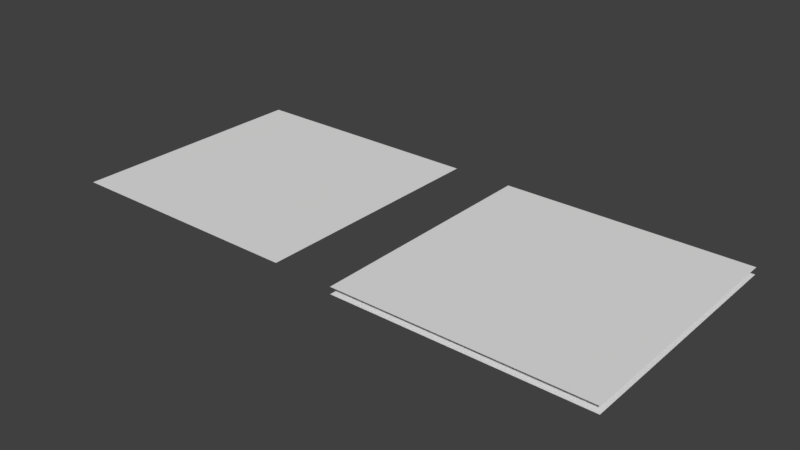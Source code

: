 # Source: IceTest.blend  (saved by Blender 2.79.7; exported with 4.5.12 LTS)
import bpy
from mathutils import Matrix  # noqa: F401  (used for matrix-valued properties, if any)

bpy.ops.wm.read_factory_settings(use_empty=True)
scene = bpy.context.scene
scene.name = 'Scene'

# ---- collections
col_collection_1 = bpy.data.collections.new('Collection 1'); scene.collection.children.link(col_collection_1)

# ---- materials (node trees are filled in below, after node groups)
mat_m0aiceback01_v = bpy.data.materials.new('m0AIceBack01_v')
mat_m0aiceback01_v.alpha_threshold = 0.0
mat_m0aiceback01_v.use_transparent_shadow = False
mat_m0aiceback01_v.roughness = 0.5
mat_m2bicecrack01_v = bpy.data.materials.new('m2BIceCrack01_v')
mat_m2bicecrack01_v.alpha_threshold = 0.0
mat_m2bicecrack01_v.use_transparent_shadow = False
mat_m2bicecrack01_v.roughness = 0.5
mat_m14snow01_v = bpy.data.materials.new('m14Snow01_v')
mat_m14snow01_v.alpha_threshold = 0.0
mat_m14snow01_v.use_transparent_shadow = False
mat_m14snow01_v.roughness = 0.5
mat_m6ciceface01_v = bpy.data.materials.new('m6CIceFace01_v')
mat_m6ciceface01_v.alpha_threshold = 0.0
mat_m6ciceface01_v.use_transparent_shadow = False
mat_m6ciceface01_v.roughness = 0.5

# ---- material node trees

# ---- world
world_world = bpy.data.worlds.new('World'); scene.world = world_world
world_world.color = (0.05088, 0.05088, 0.05088)
world_world.use_sun_shadow = False
world_world.sun_shadow_jitter_overblur = 0.0

# ---- meshes
me_plane_008 = bpy.data.meshes.new('Plane.008')
me_plane_008.from_pydata([(-327.8, -517.2, -11.51), (675.1, -517.2, -11.51), (-327.8, 485.7, -11.51), (675.1, 485.7, -11.51), (-236.9, 394.8, -11.51), (-236.9, -426.4, -11.51), (584.3, -426.4, -11.51), (584.3, 394.8, -11.51)], [], [(6, 4, 5), (4, 0, 5), (5, 1, 6), (6, 3, 7), (7, 2, 4), (6, 7, 4), (4, 2, 0), (5, 0, 1), (6, 1, 3), (7, 3, 2)])
_uv = me_plane_008.uv_layers.new(name='UVMap')
_uv.uv.foreach_set('vector', [0.2237, 0.2237, 0.7763, 0.7763, 0.2237, 0.7763, 0.7763, 0.7763, 0.1625, 0.8375, 0.2237, 0.7763, 0.2237, 0.7763, 0.1625, 0.1625, 0.2237, 0.2237, 0.2237, 0.2237, 0.8375, 0.1625, 0.7763, 0.2237, 0.7763, 0.2237, 0.8375, 0.8375, 0.7763, 0.7763, 0.2237, 0.2237, 0.7763, 0.2237, 0.7763, 0.7763, 0.7763, 0.7763, 0.8375, 0.8375, 0.1625, 0.8375, 0.2237, 0.7763, 0.1625, 0.8375, 0.1625, 0.1625, 0.2237, 0.2237, 0.1625, 0.1625, 0.8375, 0.1625, 0.7763, 0.2237, 0.8375, 0.1625, 0.8375, 0.8375])
_ca = me_plane_008.color_attributes.new('Col', 'BYTE_COLOR', 'CORNER')
_ca.data.foreach_set('color', [0.4179, 0.4179, 0.4179, 1.0, 0.4179, 0.4179, 0.4179, 1.0, 0.4179, 0.4179, 0.4179, 1.0, 0.4179, 0.4179, 0.4179, 1.0, 0.4179, 0.4179, 0.4179, 1.0, 0.4179, 0.4179, 0.4179, 1.0, 0.4179, 0.4179, 0.4179, 1.0, 0.4179, 0.4179, 0.4179, 1.0, 0.4179, 0.4179, 0.4179, 1.0, 0.4179, 0.4179, 0.4179, 1.0, 0.4179, 0.4179, 0.4179, 1.0, 0.4179, 0.4179, 0.4179, 1.0, 0.4179, 0.4179, 0.4179, 1.0, 0.4179, 0.4179, 0.4179, 1.0, 0.4179, 0.4179, 0.4179, 1.0, 0.4179, 0.4179, 0.4179, 1.0, 0.4179, 0.4179, 0.4179, 1.0, 0.4179, 0.4179, 0.4179, 1.0, 0.4179, 0.4179, 0.4179, 1.0, 0.4179, 0.4179, 0.4179, 1.0, 0.4179, 0.4179, 0.4179, 1.0, 0.4179, 0.4179, 0.4179, 1.0, 0.4179, 0.4179, 0.4179, 1.0, 0.4179, 0.4179, 0.4179, 1.0, 0.4179, 0.4179, 0.4179, 1.0, 0.4179, 0.4179, 0.4179, 1.0, 0.4179, 0.4179, 0.4179, 1.0, 0.4179, 0.4179, 0.4179, 1.0, 0.4179, 0.4179, 0.4179, 1.0, 0.4179, 0.4179, 0.4179, 1.0])
me_plane_008.materials.append(mat_m0aiceback01_v)
me_plane_008.use_remesh_preserve_volume = False
me_plane_008.use_remesh_preserve_attributes = False
me_plane_008.use_mirror_vertex_groups = False
me_plane_008.use_paint_bone_selection = False
me_plane_008.use_paint_mask_vertex = True
me_plane_008.update()
me_plane_007 = bpy.data.meshes.new('Plane.007')
me_plane_007.from_pydata([(-114.7, -305.3, -0.1192), (174.5, -401.7, -0.1275), (153.3, 232.3, -0.1269), (24.75, 197.7, -0.1232), (89.0, 301.5, -0.1251), (93.95, -108.7, -0.1252), (-140.0, -11.49, -0.1184), (-131.8, -143.3, -0.1187), (9.924, -214.1, -0.1228), (222.4, -95.51, -0.1289), (258.7, 77.47, -0.13), (411.9, -123.5, -0.1344), (-114.7, -305.3, -6.632), (-250.8, -208.9, -6.628), (-267.8, 176.7, -6.627), (174.5, -401.7, -6.64), (248.2, -276.9, -6.642), (543.1, 188.1, -6.651), (418.3, 267.5, -6.647), (86.38, 363.8, -6.637), (9.396, 87.2, -6.635), (146.7, 42.87, -6.639), (153.3, 232.3, -6.639), (-23.02, 263.6, -6.634), (89.0, 301.5, -6.638), (93.95, -108.7, -6.638), (-131.8, -143.3, -6.631), (9.924, -214.1, -6.635), (296.9, 356.0, -6.644), (199.4, -172.9, -6.641), (222.4, -95.51, -6.641), (258.7, 77.47, -6.642), (243.9, 252.1, -6.642), (443.2, 42.88, -6.648), (411.9, -123.5, -6.647), (530.5, -1.607, -6.65), (505.8, 141.7, -6.65), (377.3, 235.6, -6.646)], [], [(5, 6, 7), (8, 0, 1), (3, 2, 4), (11, 10, 9), (13, 12, 26), (14, 20, 23), (27, 15, 16), (29, 30, 25), (22, 21, 31), (19, 24, 32), (37, 28, 32), (33, 34, 35), (17, 18, 36)])
_uv = me_plane_007.uv_layers.new(name='UVMap')
_uv.uv.foreach_set('vector', [0.0, 0.0, 0.0, 0.0, 0.0, 0.0, 0.0, 0.0, 0.0, 0.0, 0.0, 0.0, 0.0, 0.0, 0.0, 0.0, 0.0, 0.0, 0.0, 0.0, 0.0, 0.0, 0.0, 0.0, 0.0, 0.0, 0.0, 0.0, 0.0, 0.0, 0.0, 0.0, 0.0, 0.0, 0.0, 0.0, 0.0, 0.0, 0.0, 0.0, 0.0, 0.0, 0.0, 0.0, 0.0, 0.0, 0.0, 0.0, 0.0, 0.0, 0.0, 0.0, 0.0, 0.0, 0.0, 0.0, 0.0, 0.0, 0.0, 0.0, 0.0, 0.0, 0.0, 0.0, 0.0, 0.0, 0.0, 0.0, 0.0, 0.0, 0.0, 0.0, 0.0, 0.0, 0.0, 0.0, 0.0, 0.0])
_ca = me_plane_007.color_attributes.new('Col', 'BYTE_COLOR', 'CORNER')
_ca.data.foreach_set('color', [0.4179, 0.4179, 0.4179, 1.0, 0.4179, 0.4179, 0.4179, 1.0, 0.4179, 0.4179, 0.4179, 1.0, 0.4179, 0.4179, 0.4179, 1.0, 0.4179, 0.4179, 0.4179, 1.0, 0.4179, 0.4179, 0.4179, 1.0, 0.4179, 0.4179, 0.4179, 1.0, 0.4179, 0.4179, 0.4179, 1.0, 0.4179, 0.4179, 0.4179, 1.0, 0.4179, 0.4179, 0.4179, 1.0, 0.4179, 0.4179, 0.4179, 1.0, 0.4179, 0.4179, 0.4179, 1.0, 0.4179, 0.4179, 0.4179, 1.0, 0.4179, 0.4179, 0.4179, 1.0, 0.4179, 0.4179, 0.4179, 1.0, 0.4179, 0.4179, 0.4179, 1.0, 0.4179, 0.4179, 0.4179, 1.0, 0.4179, 0.4179, 0.4179, 1.0, 0.4179, 0.4179, 0.4179, 1.0, 0.4179, 0.4179, 0.4179, 1.0, 0.4179, 0.4179, 0.4179, 1.0, 0.4179, 0.4179, 0.4179, 1.0, 0.4179, 0.4179, 0.4179, 1.0, 0.4179, 0.4179, 0.4179, 1.0, 0.4179, 0.4179, 0.4179, 1.0, 0.4179, 0.4179, 0.4179, 1.0, 0.4179, 0.4179, 0.4179, 1.0, 0.4179, 0.4179, 0.4179, 1.0, 0.4179, 0.4179, 0.4179, 1.0, 0.4179, 0.4179, 0.4179, 1.0, 0.4179, 0.4179, 0.4179, 1.0, 0.4179, 0.4179, 0.4179, 1.0, 0.4179, 0.4179, 0.4179, 1.0, 0.4179, 0.4179, 0.4179, 1.0, 0.4179, 0.4179, 0.4179, 1.0, 0.4179, 0.4179, 0.4179, 1.0, 0.4179, 0.4179, 0.4179, 1.0, 0.4179, 0.4179, 0.4179, 1.0, 0.4179, 0.4179, 0.4179, 1.0])
me_plane_007.materials.append(mat_m2bicecrack01_v)
me_plane_007.use_remesh_preserve_volume = False
me_plane_007.use_remesh_preserve_attributes = False
me_plane_007.use_mirror_vertex_groups = False
me_plane_007.use_paint_bone_selection = False
me_plane_007.use_paint_mask_vertex = True
me_plane_007.update()
me_plane_006 = bpy.data.meshes.new('Plane.006')
me_plane_006.from_pydata([(-1578.0, -517.2, 16.38), (-574.9, -517.2, 16.38), (-1578.0, 485.7, 16.38), (-574.9, 485.7, 16.38), (-1487.0, 394.8, 16.38), (-1487.0, -426.4, 16.38), (-665.7, -426.4, 16.38), (-665.7, 394.8, 16.38)], [], [(6, 4, 5), (4, 0, 5), (5, 1, 6), (6, 3, 7), (7, 2, 4), (6, 7, 4), (4, 2, 0), (5, 0, 1), (6, 1, 3), (7, 3, 2)])
_uv = me_plane_006.uv_layers.new(name='UVMap')
_uv.uv.foreach_set('vector', [-0.07304, -0.07304, 1.073, 1.073, -0.07304, 1.073, 1.073, 1.073, -0.1999, 1.2, -0.07304, 1.073, -0.07304, 1.073, -0.1999, -0.1999, -0.07304, -0.07304, -0.07304, -0.07304, 1.2, -0.1999, 1.073, -0.07304, 1.073, -0.07304, 1.2, 1.2, 1.073, 1.073, -0.07304, -0.07304, 1.073, -0.07304, 1.073, 1.073, 1.073, 1.073, 1.2, 1.2, -0.1999, 1.2, -0.07304, 1.073, -0.1999, 1.2, -0.1999, -0.1999, -0.07304, -0.07304, -0.1999, -0.1999, 1.2, -0.1999, 1.073, -0.07304, 1.2, -0.1999, 1.2, 1.2])
_ca = me_plane_006.color_attributes.new('Col', 'BYTE_COLOR', 'CORNER')
_ca.data.foreach_set('color', [0.08022, 0.0999, 0.147, 1.0, 0.08022, 0.0999, 0.147, 1.0, 0.08022, 0.0999, 0.147, 1.0, 0.08022, 0.0999, 0.147, 1.0, 0.0382, 0.04817, 0.06848, 1.0, 0.08022, 0.0999, 0.147, 1.0, 0.08022, 0.0999, 0.147, 1.0, 0.0382, 0.04817, 0.06848, 1.0, 0.08022, 0.0999, 0.147, 1.0, 0.08022, 0.0999, 0.147, 1.0, 0.0382, 0.04817, 0.06848, 1.0, 0.08022, 0.0999, 0.147, 1.0, 0.08022, 0.0999, 0.147, 1.0, 0.0382, 0.04817, 0.06848, 1.0, 0.08022, 0.0999, 0.147, 1.0, 0.08022, 0.0999, 0.147, 1.0, 0.08022, 0.0999, 0.147, 1.0, 0.08022, 0.0999, 0.147, 1.0, 0.08022, 0.0999, 0.147, 1.0, 0.0382, 0.04817, 0.06848, 1.0, 0.0382, 0.04817, 0.06848, 1.0, 0.08022, 0.0999, 0.147, 1.0, 0.0382, 0.04817, 0.06848, 1.0, 0.0382, 0.04817, 0.06848, 1.0, 0.08022, 0.0999, 0.147, 1.0, 0.0382, 0.04817, 0.06848, 1.0, 0.0382, 0.04817, 0.06848, 1.0, 0.08022, 0.0999, 0.147, 1.0, 0.0382, 0.04817, 0.06848, 1.0, 0.0382, 0.04817, 0.06848, 1.0])
me_plane_006.materials.append(mat_m14snow01_v)
me_plane_006.use_remesh_preserve_volume = False
me_plane_006.use_remesh_preserve_attributes = False
me_plane_006.use_mirror_vertex_groups = False
me_plane_006.use_paint_bone_selection = False
me_plane_006.use_paint_mask_vertex = True
me_plane_006.update()
me_plane = bpy.data.meshes.new('Plane')
me_plane.from_pydata([(-327.8, -517.2, 16.38), (675.1, -517.2, 16.38), (-327.8, 485.7, 16.38), (675.1, 485.7, 16.38), (-236.9, 394.8, 16.38), (-236.9, -426.4, 16.38), (584.3, -426.4, 16.38), (584.3, 394.8, 16.38)], [], [(6, 4, 5), (4, 0, 5), (5, 1, 6), (6, 3, 7), (7, 2, 4), (6, 7, 4), (4, 2, 0), (5, 0, 1), (6, 1, 3), (7, 3, 2)])
_uv = me_plane.uv_layers.new(name='UVMap')
_uv.uv.foreach_set('vector', [-0.5335, -0.5335, 1.534, 1.534, -0.5335, 1.534, 1.534, 1.534, -0.7622, 1.762, -0.5335, 1.534, -0.5335, 1.534, -0.7622, -0.7622, -0.5335, -0.5335, -0.5335, -0.5335, 1.762, -0.7622, 1.534, -0.5335, 1.534, -0.5335, 1.762, 1.762, 1.534, 1.534, -0.5335, -0.5335, 1.534, -0.5335, 1.534, 1.534, 1.534, 1.534, 1.762, 1.762, -0.7622, 1.762, -0.5335, 1.534, -0.7622, 1.762, -0.7622, -0.7622, -0.5335, -0.5335, -0.7622, -0.7622, 1.762, -0.7622, 1.534, -0.5335, 1.762, -0.7622, 1.762, 1.762])
_ca = me_plane.color_attributes.new('Col', 'BYTE_COLOR', 'CORNER')
_ca.data.foreach_set('color', [0.4179, 0.4179, 0.4179, 1.0, 0.4179, 0.4179, 0.4179, 1.0, 0.4179, 0.4179, 0.4179, 1.0, 0.4179, 0.4179, 0.4179, 1.0, 0.4179, 0.4179, 0.4179, 1.0, 0.4179, 0.4179, 0.4179, 1.0, 0.4179, 0.4179, 0.4179, 1.0, 0.4179, 0.4179, 0.4179, 1.0, 0.4179, 0.4179, 0.4179, 1.0, 0.4179, 0.4179, 0.4179, 1.0, 0.4179, 0.4179, 0.4179, 1.0, 0.4179, 0.4179, 0.4179, 1.0, 0.4179, 0.4179, 0.4179, 1.0, 0.4179, 0.4179, 0.4179, 1.0, 0.4179, 0.4179, 0.4179, 1.0, 0.4179, 0.4179, 0.4179, 1.0, 0.4179, 0.4179, 0.4179, 1.0, 0.4179, 0.4179, 0.4179, 1.0, 0.4179, 0.4179, 0.4179, 1.0, 0.4179, 0.4179, 0.4179, 1.0, 0.4179, 0.4179, 0.4179, 1.0, 0.4179, 0.4179, 0.4179, 1.0, 0.4179, 0.4179, 0.4179, 1.0, 0.4179, 0.4179, 0.4179, 1.0, 0.4179, 0.4179, 0.4179, 1.0, 0.4179, 0.4179, 0.4179, 1.0, 0.4179, 0.4179, 0.4179, 1.0, 0.4179, 0.4179, 0.4179, 1.0, 0.4179, 0.4179, 0.4179, 1.0, 0.4179, 0.4179, 0.4179, 1.0])
me_plane.materials.append(mat_m6ciceface01_v)
me_plane.use_remesh_preserve_volume = False
me_plane.use_remesh_preserve_attributes = False
me_plane.use_mirror_vertex_groups = False
me_plane.use_paint_bone_selection = False
me_plane.use_paint_mask_vertex = True
me_plane.update()

# ---- objects
ob_plane_003 = bpy.data.objects.new('Plane.003', me_plane_008)
ob_plane_002 = bpy.data.objects.new('Plane.002', me_plane_007)
ob_plane_001 = bpy.data.objects.new('Plane.001', me_plane_006)
ob_plane = bpy.data.objects.new('Plane', me_plane)

# ---- transforms, parenting, visibility, modifiers, constraints
ob_plane_003.location = (0.0, 0.0, 0.0)
ob_plane_003.lineart.crease_threshold = 0.0
ob_plane_002.location = (0.0, 0.0, 0.0)
ob_plane_002.lineart.crease_threshold = 0.0
ob_plane_001.location = (0.0, 0.0, 0.0)
ob_plane_001.lineart.crease_threshold = 0.0
ob_plane.location = (0.0, 0.0, 0.0)
ob_plane.lineart.crease_threshold = 0.0

# ---- collection membership
col_collection_1.objects.link(ob_plane_003)
col_collection_1.objects.link(ob_plane_002)
col_collection_1.objects.link(ob_plane_001)
col_collection_1.objects.link(ob_plane)

# ---- scene / render settings (as saved in the file)
scene.frame_start = 1; scene.frame_end = 250; scene.frame_set(1)
scene.render.engine = 'BLENDER_EEVEE_NEXT'
scene.render.resolution_percentage = 50
scene.render.dither_intensity = 0.0
scene.cycles.use_denoising = False
scene.cycles.samples = 128
scene.cycles.sampling_pattern = 'TABULATED_SOBOL'
scene.cycles.use_adaptive_sampling = False
scene.cycles.use_light_tree = False
scene.view_settings.view_transform = 'Standard'
bpy.context.view_layer.update()

# ---- added for rendering (the .blend has no active camera and no usable light): camera, sun
cam_auto = bpy.data.cameras.new('AutoCamera')
cam_auto.lens = 50.0
cam_auto.sensor_width = 36.0
cam_auto.clip_end = 40046.0
ob_auto_camera = bpy.data.objects.new('AutoCamera', cam_auto)
scene.collection.objects.link(ob_auto_camera)
ob_auto_camera.location = (1830.5, -2753.97, 1827.9)
ob_auto_camera.rotation_euler = (1.09748, -7.21219e-08, 0.694738)
scene.camera = ob_auto_camera
light_auto_sun = bpy.data.lights.new('AutoSun', 'SUN')
light_auto_sun.energy = 3.0
light_auto_sun.angle = 0.0523599
ob_auto_sun = bpy.data.objects.new('AutoSun', light_auto_sun)
scene.collection.objects.link(ob_auto_sun)
ob_auto_sun.rotation_euler = (0.872665, 0.174533, 0.523599)
bpy.context.view_layer.update()
